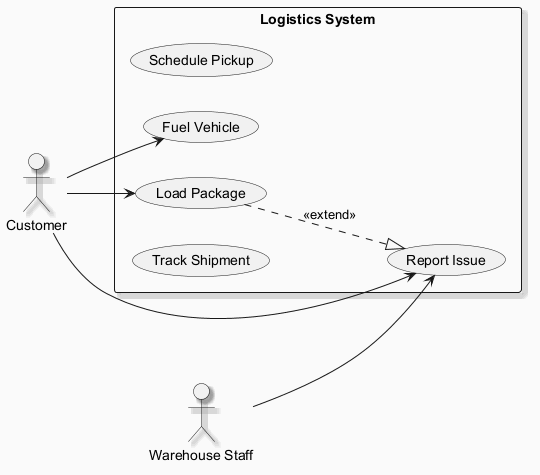

The diagram above was rendered by PlantUML. Its source (embedded in the PNG):
@startuml
skinparam backgroundColor #FAFAFA
skinparam classBackgroundColor #FFF3E0
skinparam classBorderColor #E65100
skinparam shadowing true
left to right direction
actor "Customer" as C
actor "Warehouse Staff" as WS
rectangle "Logistics System" {
  usecase "Schedule Pickup" as UC_SchedulePickup
  usecase "Fuel Vehicle" as UC_FuelVehicle
  usecase "Load Package" as UC_LoadPackage
  usecase "Report Issue" as UC_ReportIssue
  usecase "Track Shipment" as UC_TrackShipment
}
C --> UC_ReportIssue
C --> UC_FuelVehicle
C --> UC_LoadPackage
WS --> UC_ReportIssue
UC_LoadPackage ..|> UC_ReportIssue : <<extend>>
@enduml